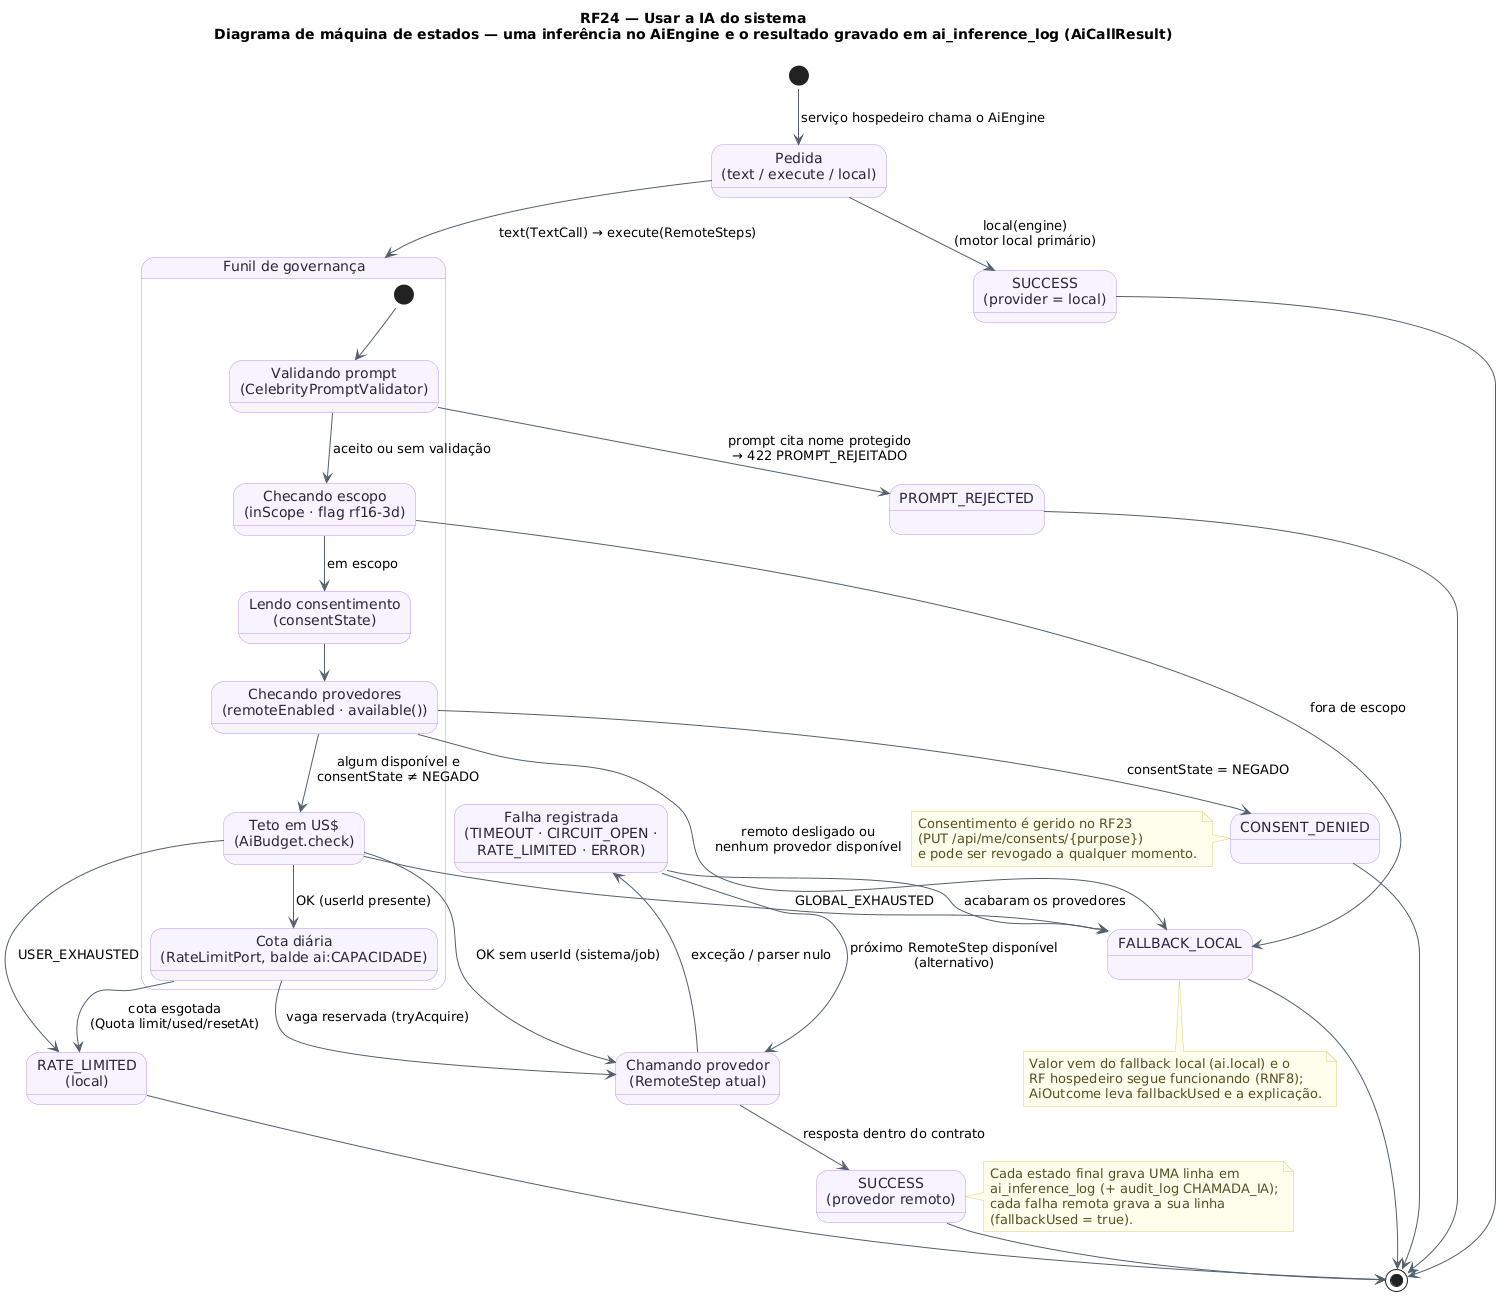

The diagram above was rendered by PlantUML. Its source (embedded in the PNG):
@startuml RF24_MaquinaDeEstados_Inferencia
!pragma layout smetana
!pragma layout smetana
title RF24 — Usar a IA do sistema\nDiagrama de máquina de estados — uma inferência no AiEngine e o resultado gravado em ai_inference_log (AiCallResult)
skinparam backgroundColor #FFFFFF
skinparam state {
  BackgroundColor #F8F4FF
  BorderColor #B695F5
  FontColor #2D2438
  ArrowColor #52606D
}
skinparam note {
  BackgroundColor #FFFDEB
  BorderColor #D8CE78
  FontColor #554F24
}
state "Pedida\n(text / execute / local)" as Pedida
state "Funil de governança" as Funil {
  state "Validando prompt\n(CelebrityPromptValidator)" as Prompt
  state "Checando escopo\n(inScope · flag rf16-3d)" as Escopo
  state "Lendo consentimento\n(consentState)" as Consent
  state "Checando provedores\n(remoteEnabled · available())" as Disp
  state "Teto em US$\n(AiBudget.check)" as Teto
  state "Cota diária\n(RateLimitPort, balde ai:CAPACIDADE)" as Cota
  [*] --> Prompt
  Prompt --> Escopo : aceito ou sem validação
  Escopo --> Consent : em escopo
  Consent --> Disp
  Disp --> Teto : algum disponível e\nconsentState ≠ NEGADO
  Teto --> Cota : OK (userId presente)
}
state "Chamando provedor\n(RemoteStep atual)" as Remoto
state "Falha registrada\n(TIMEOUT · CIRCUIT_OPEN ·\nRATE_LIMITED · ERROR)" as Falha
state "PROMPT_REJECTED" as PR
state "CONSENT_DENIED" as CD
state "RATE_LIMITED\n(local)" as RL
state "FALLBACK_LOCAL" as FL
state "SUCCESS\n(provedor remoto)" as OK
state "SUCCESS\n(provider = local)" as OKL

[*] --> Pedida : serviço hospedeiro chama o AiEngine
Pedida --> OKL : local(engine)\n(motor local primário)
Pedida --> Funil : text(TextCall) → execute(RemoteSteps)
Prompt --> PR : prompt cita nome protegido\n→ 422 PROMPT_REJEITADO
Escopo --> FL : fora de escopo
Disp --> FL : remoto desligado ou\nnenhum provedor disponível
Disp --> CD : consentState = NEGADO
Teto --> RL : USER_EXHAUSTED
Teto --> FL : GLOBAL_EXHAUSTED
Teto --> Remoto : OK sem userId (sistema/job)
Cota --> RL : cota esgotada\n(Quota limit/used/resetAt)
Cota --> Remoto : vaga reservada (tryAcquire)
Remoto --> OK : resposta dentro do contrato
Remoto --> Falha : exceção / parser nulo
Falha --> Remoto : próximo RemoteStep disponível\n(alternativo)
Falha --> FL : acabaram os provedores

OK --> [*]
OKL --> [*]
FL --> [*]
CD --> [*]
RL --> [*]
PR --> [*]

note right of OK
  Cada estado final grava UMA linha em
  ai_inference_log (+ audit_log CHAMADA_IA);
  cada falha remota grava a sua linha
  (fallbackUsed = true).
end note
note bottom of FL
  Valor vem do fallback local (ai.local) e o
  RF hospedeiro segue funcionando (RNF8);
  AiOutcome leva fallbackUsed e a explicação.
end note
note left of CD
  Consentimento é gerido no RF23
  (PUT /api/me/consents/{purpose})
  e pode ser revogado a qualquer momento.
end note
@enduml